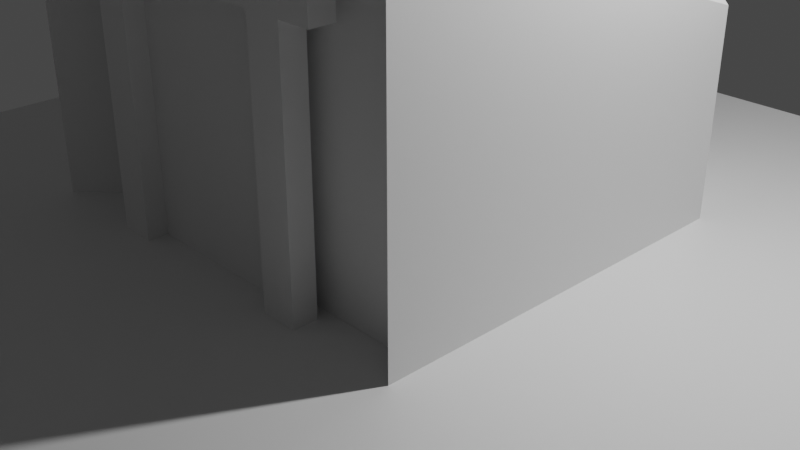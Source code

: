 # Source: Mine_Marker.blend  (saved by Blender 3.1.7; exported with 4.5.12 LTS)
import bpy
from mathutils import Matrix  # noqa: F401  (used for matrix-valued properties, if any)

bpy.ops.wm.read_factory_settings(use_empty=True)
scene = bpy.context.scene
scene.name = 'Scene'

# ---- collections
col_collection = bpy.data.collections.new('Collection'); scene.collection.children.link(col_collection)

# ---- materials (node trees are filled in below, after node groups)
mat_material = bpy.data.materials.new('Material')
mat_material.alpha_threshold = 0.0
mat_material.use_transparent_shadow = False
mat_material.line_color = (0.0, 0.0, 0.0, 1.0)

# ---- material node trees
mat_material.use_nodes = True; mat_material.node_tree.nodes.clear()
_N = mat_material.node_tree.nodes; _L = mat_material.node_tree.links
n0 = _N.new('ShaderNodeOutputMaterial'); n0.name = 'Material Output'; n0.location = (300, 300)
n1 = _N.new('ShaderNodeBsdfPrincipled'); n1.name = 'Principled BSDF'; n1.location = (10, 300)
n1.distribution = 'GGX'
n1.subsurface_method = 'RANDOM_WALK_SKIN'
n1.inputs[2].default_value = 0.4
n1.inputs[3].default_value = 1.45
n1.inputs[27].default_value = (0.0, 0.0, 0.0, 1.0)
n1.inputs[28].default_value = 1.0
_L.new(n1.outputs[0], n0.inputs[0])
n0.is_active_output = True

# ---- world
world_world = bpy.data.worlds.new('World'); scene.world = world_world
world_world.use_nodes = True; world_world.node_tree.nodes.clear()
_N = world_world.node_tree.nodes; _L = world_world.node_tree.links
n0 = _N.new('ShaderNodeOutputWorld'); n0.name = 'World Output'; n0.location = (300, 300)
n1 = _N.new('ShaderNodeBackground'); n1.name = 'Background'; n1.location = (10, 300)
n1.inputs[0].default_value = (0.05088, 0.05088, 0.05088, 1.0)
_L.new(n1.outputs[0], n0.inputs[0])
n0.is_active_output = True
world_world.color = (0.05088, 0.05088, 0.05088)
world_world.use_sun_shadow = False
world_world.sun_shadow_jitter_overblur = 0.0

# ---- cameras
cam_camera = bpy.data.cameras.new('Camera')
cam_camera.clip_end = 100.0
cam_camera.ortho_scale = 7.314

# ---- lights
light_light = bpy.data.lights.new('Light', 'POINT')
light_light.transmission_factor = 0.0
light_light.energy = 1000.0
light_light.shadow_soft_size = 0.1
light_light.shadow_maximum_resolution = 0.006
light_light.use_absolute_resolution = True

# ---- meshes
me_cube = bpy.data.meshes.new('Cube')
me_cube.from_pydata([(5.0, 5.0, 0.25), (5.0, 5.0, -0.25), (5.0, -5.0, 0.25), (5.0, -5.0, -0.25), (-5.0, 5.0, 0.25), (-5.0, 5.0, -0.25), (-5.0, -5.0, 0.25), (-5.0, -5.0, -0.25), (-1.0, -2.144, 0.174), (-1.0, -2.144, 3.187), (-1.0, -0.237, 0.174), (-1.0, -0.237, 3.187), (1.0, -2.144, 0.174), (1.0, -2.144, 3.187), (1.0, -0.237, 0.174), (1.0, -0.237, 3.187), (0.8951, -2.356, 0.1279), (0.8951, -2.356, 3.366), (0.8951, -2.106, 0.1279), (0.8951, -2.106, 3.366), (1.27, -2.356, 0.1279), (1.27, -2.356, 3.366), (1.27, -2.106, 0.1279), (1.27, -2.106, 3.366), (-1.251, -2.355, 0.1255), (-1.251, -2.355, 3.364), (-1.251, -2.105, 0.1255), (-1.251, -2.105, 3.364), (-0.8762, -2.355, 0.1255), (-0.8762, -2.355, 3.364), (-0.8762, -2.105, 0.1255), (-0.8762, -2.105, 3.364), (-1.636, -2.355, 3.164), (1.602, -2.355, 3.164), (-1.636, -2.105, 3.164), (1.602, -2.105, 3.164), (-1.636, -2.355, 2.789), (1.602, -2.355, 2.789), (-1.636, -2.105, 2.789), (1.602, -2.105, 2.789), (1.982, -1.966, 0.1723), (-1.982, -1.966, 0.1723), (2.351, 1.763, 2.336), (1.235, 2.879, 2.336), (1.235, 1.763, 3.452), (1.235, 2.879, 0.06175), (2.351, 1.763, 0.06175), (1.982, -1.966, 3.237), (1.082, -1.966, 4.137), (-1.235, 1.763, 3.452), (-1.235, 2.879, 2.336), (-2.351, 1.763, 2.336), (-2.351, 1.763, 0.06175), (-1.235, 2.879, 0.06175), (-1.082, -1.966, 4.137), (-1.982, -1.966, 3.237), (-2.351, -2.324, 0.06175), (2.351, -2.324, 0.06175), (1.235, -2.324, 4.764), (2.351, -2.324, 3.648), (-2.351, -2.324, 3.648), (-1.235, -2.324, 4.764)], [], [(0, 4, 6, 2), (3, 2, 6, 7), (7, 6, 4, 5), (5, 1, 3, 7), (1, 0, 2, 3), (5, 4, 0, 1), (8, 9, 11, 10), (10, 11, 15, 14), (14, 15, 13, 12), (12, 13, 9, 8), (10, 14, 12, 8), (15, 11, 9, 13), (16, 17, 19, 18), (18, 19, 23, 22), (22, 23, 21, 20), (20, 21, 17, 16), (18, 22, 20, 16), (23, 19, 17, 21), (24, 25, 27, 26), (26, 27, 31, 30), (30, 31, 29, 28), (28, 29, 25, 24), (26, 30, 28, 24), (31, 27, 25, 29), (32, 33, 35, 34), (34, 35, 39, 38), (38, 39, 37, 36), (36, 37, 33, 32), (34, 38, 36, 32), (39, 35, 33, 37), (53, 50, 43, 45), (40, 47, 48, 54, 55, 41), (56, 60, 51, 52), (44, 49, 61, 58), (52, 53, 45, 46, 57, 56), (42, 43, 44), (49, 50, 51), (44, 58, 59, 42), (49, 44, 43, 50), (50, 53, 52, 51), (61, 49, 51, 60), (42, 46, 45, 43), (46, 42, 59, 57), (40, 41, 56, 57), (48, 47, 59, 58), (55, 54, 61, 60), (47, 40, 57, 59), (54, 48, 58, 61), (41, 55, 60, 56)])
_uv = me_cube.uv_layers.new(name='UVMap')
_uv.uv.foreach_set('vector', [0.625, 0.5, 0.875, 0.5, 0.875, 0.75, 0.625, 0.75, 0.375, 0.75, 0.625, 0.75, 0.625, 1.0, 0.375, 1.0, 0.375, 0.0, 0.625, 0.0, 0.625, 0.25, 0.375, 0.25, 0.125, 0.5, 0.375, 0.5, 0.375, 0.75, 0.125, 0.75, 0.375, 0.5, 0.625, 0.5, 0.625, 0.75, 0.375, 0.75, 0.375, 0.25, 0.625, 0.25, 0.625, 0.5, 0.375, 0.5, 0.375, 0.0, 0.625, 0.0, 0.625, 0.25, 0.375, 0.25, 0.375, 0.25, 0.625, 0.25, 0.625, 0.5, 0.375, 0.5, 0.375, 0.5, 0.625, 0.5, 0.625, 0.75, 0.375, 0.75, 0.375, 0.75, 0.625, 0.75, 0.625, 1.0, 0.375, 1.0, 0.125, 0.5, 0.375, 0.5, 0.375, 0.75, 0.125, 0.75, 0.625, 0.5, 0.875, 0.5, 0.875, 0.75, 0.625, 0.75, 0.375, 0.0, 0.625, 0.0, 0.625, 0.25, 0.375, 0.25, 0.375, 0.25, 0.625, 0.25, 0.625, 0.5, 0.375, 0.5, 0.375, 0.5, 0.625, 0.5, 0.625, 0.75, 0.375, 0.75, 0.375, 0.75, 0.625, 0.75, 0.625, 1.0, 0.375, 1.0, 0.125, 0.5, 0.375, 0.5, 0.375, 0.75, 0.125, 0.75, 0.625, 0.5, 0.875, 0.5, 0.875, 0.75, 0.625, 0.75, 0.375, 0.0, 0.625, 0.0, 0.625, 0.25, 0.375, 0.25, 0.375, 0.25, 0.625, 0.25, 0.625, 0.5, 0.375, 0.5, 0.375, 0.5, 0.625, 0.5, 0.625, 0.75, 0.375, 0.75, 0.375, 0.75, 0.625, 0.75, 0.625, 1.0, 0.375, 1.0, 0.125, 0.5, 0.375, 0.5, 0.375, 0.75, 0.125, 0.75, 0.625, 0.5, 0.875, 0.5, 0.875, 0.75, 0.625, 0.75, 0.375, 0.0, 0.625, 0.0, 0.625, 0.25, 0.375, 0.25, 0.375, 0.25, 0.625, 0.25, 0.625, 0.5, 0.375, 0.5, 0.375, 0.5, 0.625, 0.5, 0.625, 0.75, 0.375, 0.75, 0.375, 0.75, 0.625, 0.75, 0.625, 1.0, 0.375, 1.0, 0.125, 0.5, 0.375, 0.5, 0.375, 0.75, 0.125, 0.75, 0.625, 0.5, 0.875, 0.5, 0.875, 0.75, 0.625, 0.75, 0.625, 0.5593, 0.8157, 0.5593, 0.8157, 0.6907, 0.625, 0.6907, 0.3946, 0.7696, 0.5575, 0.7696, 0.6054, 0.8175, 0.6054, 0.9325, 0.5575, 0.9804, 0.3946, 0.9804, 0.375, 0.0, 0.5657, 0.0, 0.5657, 0.199, 0.375, 0.199, 0.4343, 0.301, 0.5657, 0.301, 0.5657, 0.5, 0.4343, 0.5, 0.375, 0.551, 0.4343, 0.5, 0.5657, 0.5, 0.625, 0.551, 0.625, 0.75, 0.375, 0.75, 0.3157, 0.551, 0.3157, 0.5, 0.375, 0.551, 0.5657, 0.301, 0.5657, 0.25, 0.625, 0.301, 0.4343, 0.301, 0.4343, 0.5, 0.375, 0.5, 0.375, 0.301, 0.5657, 0.301, 0.4343, 0.301, 0.4343, 0.25, 0.5657, 0.25, 0.5657, 0.25, 0.375, 0.25, 0.375, 0.199, 0.5657, 0.199, 0.625, 0.0, 0.625, 0.199, 0.5657, 0.199, 0.5657, 0.0, 0.3157, 0.551, 0.125, 0.551, 0.125, 0.5, 0.3157, 0.5, 0.125, 0.551, 0.3157, 0.551, 0.3157, 0.75, 0.125, 0.75, 0.3946, 0.7696, 0.3946, 0.9804, 0.375, 1.0, 0.375, 0.75, 0.6054, 0.8175, 0.5575, 0.7696, 0.5657, 0.75, 0.625, 0.8093, 0.5575, 0.9804, 0.6054, 0.9325, 0.625, 0.9407, 0.5657, 1.0, 0.5575, 0.7696, 0.3946, 0.7696, 0.375, 0.75, 0.5657, 0.75, 0.6054, 0.9325, 0.6054, 0.8175, 0.625, 0.8093, 0.625, 0.9407, 0.3946, 0.9804, 0.5575, 0.9804, 0.5657, 1.0, 0.375, 1.0])
me_cube.materials.append(mat_material)
me_cube.use_remesh_preserve_volume = False
me_cube.use_remesh_preserve_attributes = False
me_cube.use_mirror_vertex_groups = False
me_cube.update()

# ---- objects
ob_cube = bpy.data.objects.new('Cube', me_cube)
ob_light = bpy.data.objects.new('Light', light_light)
ob_camera = bpy.data.objects.new('Camera', cam_camera)

# ---- transforms, parenting, visibility, modifiers, constraints
ob_cube.location = (0.0, 0.0, 0.0)
ob_cube.lock_rotations_4d = False
ob_cube.empty_display_type = 'ARROWS'
ob_cube.lineart.crease_threshold = 0.0
ob_light.location = (4.076, 1.005, 5.904)
ob_light.rotation_euler = (0.6503, 0.05522, 1.866)
ob_light.lock_rotations_4d = False
ob_light.empty_display_type = 'ARROWS'
ob_light.color = (0.0, 0.0, 0.0, 0.0)
ob_light.lineart.crease_threshold = 0.0
ob_camera.location = (7.359, -6.926, 4.958)
ob_camera.rotation_euler = (1.109, 0.0, 0.8149)
ob_camera.lock_rotations_4d = False
ob_camera.empty_display_type = 'ARROWS'
ob_camera.color = (0.0, 0.0, 0.0, 0.0)
ob_camera.display_type = 'WIRE'
ob_camera.lineart.crease_threshold = 0.0

# ---- collection membership
col_collection.objects.link(ob_cube)
col_collection.objects.link(ob_light)
col_collection.objects.link(ob_camera)

# ---- scene / render settings (as saved in the file)
scene.camera = ob_camera
scene.frame_start = 1; scene.frame_end = 250; scene.frame_set(1)
scene.render.engine = 'BLENDER_EEVEE_NEXT'
scene.cycles.sampling_pattern = 'TABULATED_SOBOL'
scene.cycles.use_light_tree = False
scene.view_settings.view_transform = 'Filmic'
bpy.context.view_layer.update()
